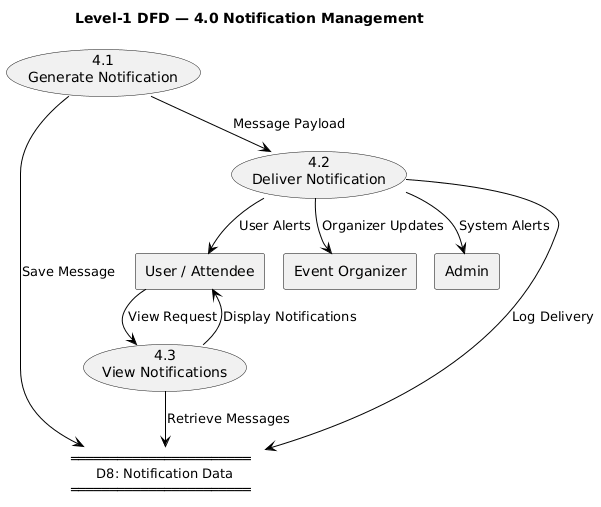

The diagram above was rendered by PlantUML. Its source (embedded in the PNG):
@startuml
!pragma layout smetana
title Level-1 DFD — 4.0 Notification Management 
skinparam shadowing false
skinparam ArrowColor black
skinparam defaultTextAlignment center

' Entities: light gray boxes
skinparam rectangle {
  BackgroundColor #F2F3F4
  BorderColor black
}
' Data stores: fully transparent
skinparam note {
  BackgroundColor transparent
  BorderColor transparent
}

' --- External Entities ---
rectangle "User / Attendee" as EU
rectangle "Event Organizer" as EO
rectangle "Admin" as EA

' --- Data Stores (transparent notes) ---
note as D8
═══════════════════════
  D8: Notification Data
═══════════════════════
end note

' --- Processes ---
usecase "4.1\nGenerate Notification" as P41
usecase "4.2\nDeliver Notification" as P42
usecase "4.3\nView Notifications" as P43

' --- Flows ---
P41 --> D8 : Save Message
P41 --> P42 : Message Payload

P42 --> EU : User Alerts
P42 --> EO : Organizer Updates
P42 --> EA : System Alerts
P42 --> D8 : Log Delivery

EU --> P43 : View Request
P43 --> D8 : Retrieve Messages
P43 --> EU : Display Notifications
@enduml